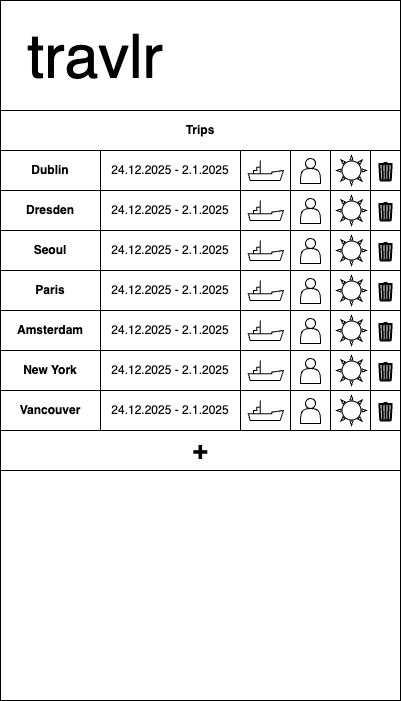

The diagram above was exported from draw.io. Its source (the exported page's mxGraphModel, read from the mxfile embedded in the PNG):
<mxGraphModel dx="974" dy="790" grid="1" gridSize="10" guides="1" tooltips="1" connect="1" arrows="1" fold="1" page="1" pageScale="1" pageWidth="827" pageHeight="1169" math="0" shadow="0">
  <root>
    <mxCell id="0" />
    <mxCell id="1" parent="0" />
    <mxCell id="3" value="" style="rounded=0;whiteSpace=wrap;html=1;" parent="1" vertex="1">
      <mxGeometry width="400" height="700" as="geometry" />
    </mxCell>
    <mxCell id="35" value="&lt;b&gt;Trips&lt;/b&gt;" style="rounded=0;whiteSpace=wrap;html=1;" parent="1" vertex="1">
      <mxGeometry y="110" width="400" height="40" as="geometry" />
    </mxCell>
    <mxCell id="47" value="" style="group" parent="1" vertex="1" connectable="0">
      <mxGeometry y="150" width="400" height="40" as="geometry" />
    </mxCell>
    <mxCell id="42" value="" style="rounded=0;whiteSpace=wrap;html=1;" parent="47" vertex="1">
      <mxGeometry x="290" width="50" height="40" as="geometry" />
    </mxCell>
    <mxCell id="36" value="" style="rounded=0;whiteSpace=wrap;html=1;" parent="47" vertex="1">
      <mxGeometry width="400" height="40" as="geometry" />
    </mxCell>
    <mxCell id="37" value="&lt;b&gt;Dublin&lt;/b&gt;" style="rounded=0;whiteSpace=wrap;html=1;" parent="47" vertex="1">
      <mxGeometry width="100" height="40" as="geometry" />
    </mxCell>
    <mxCell id="38" value="24.12.2025 - 2.1.2025" style="rounded=0;whiteSpace=wrap;html=1;" parent="47" vertex="1">
      <mxGeometry x="100" width="140" height="40" as="geometry" />
    </mxCell>
    <mxCell id="39" value="" style="rounded=0;whiteSpace=wrap;html=1;" parent="47" vertex="1">
      <mxGeometry x="240" width="50" height="40" as="geometry" />
    </mxCell>
    <mxCell id="40" value="" style="verticalLabelPosition=bottom;outlineConnect=0;align=center;dashed=0;html=1;verticalAlign=top;shape=mxgraph.pid.misc.ship" parent="47" vertex="1">
      <mxGeometry x="248" y="10" width="35" height="20" as="geometry" />
    </mxCell>
    <mxCell id="43" value="" style="rounded=0;whiteSpace=wrap;html=1;" parent="47" vertex="1">
      <mxGeometry x="290" width="40" height="40" as="geometry" />
    </mxCell>
    <mxCell id="41" value="" style="shape=actor;whiteSpace=wrap;html=1;" parent="47" vertex="1">
      <mxGeometry x="300" y="8" width="20" height="25" as="geometry" />
    </mxCell>
    <mxCell id="45" value="" style="rounded=0;whiteSpace=wrap;html=1;" parent="47" vertex="1">
      <mxGeometry x="330" width="40" height="40" as="geometry" />
    </mxCell>
    <mxCell id="44" value="" style="verticalLabelPosition=bottom;verticalAlign=top;html=1;shape=mxgraph.basic.sun" parent="47" vertex="1">
      <mxGeometry x="336" y="5" width="30" height="30" as="geometry" />
    </mxCell>
    <mxCell id="46" value="..." style="rounded=0;whiteSpace=wrap;html=1;" parent="47" vertex="1">
      <mxGeometry x="370" width="30" height="40" as="geometry" />
    </mxCell>
    <mxCell id="181" value="" style="html=1;verticalLabelPosition=bottom;align=center;labelBackgroundColor=#ffffff;verticalAlign=top;strokeWidth=2;strokeColor=#000000;shadow=0;dashed=0;shape=mxgraph.ios7.icons.trashcan;" parent="47" vertex="1">
      <mxGeometry x="378" y="12.5" width="14" height="17.5" as="geometry" />
    </mxCell>
    <mxCell id="180" value="travlr" style="text;html=1;strokeColor=none;fillColor=none;align=center;verticalAlign=middle;whiteSpace=wrap;rounded=0;fontSize=61;" parent="1" vertex="1">
      <mxGeometry x="20" y="22" width="150" height="70" as="geometry" />
    </mxCell>
    <mxCell id="182" value="" style="group" parent="1" vertex="1" connectable="0">
      <mxGeometry y="190" width="400" height="40" as="geometry" />
    </mxCell>
    <mxCell id="183" value="" style="rounded=0;whiteSpace=wrap;html=1;" parent="182" vertex="1">
      <mxGeometry x="290" width="50" height="40" as="geometry" />
    </mxCell>
    <mxCell id="184" value="" style="rounded=0;whiteSpace=wrap;html=1;" parent="182" vertex="1">
      <mxGeometry width="400" height="40" as="geometry" />
    </mxCell>
    <mxCell id="185" value="&lt;b&gt;Dresden&lt;/b&gt;" style="rounded=0;whiteSpace=wrap;html=1;" parent="182" vertex="1">
      <mxGeometry width="100" height="40" as="geometry" />
    </mxCell>
    <mxCell id="186" value="24.12.2025 - 2.1.2025" style="rounded=0;whiteSpace=wrap;html=1;" parent="182" vertex="1">
      <mxGeometry x="100" width="140" height="40" as="geometry" />
    </mxCell>
    <mxCell id="187" value="" style="rounded=0;whiteSpace=wrap;html=1;" parent="182" vertex="1">
      <mxGeometry x="240" width="50" height="40" as="geometry" />
    </mxCell>
    <mxCell id="188" value="" style="verticalLabelPosition=bottom;outlineConnect=0;align=center;dashed=0;html=1;verticalAlign=top;shape=mxgraph.pid.misc.ship" parent="182" vertex="1">
      <mxGeometry x="248" y="10" width="35" height="20" as="geometry" />
    </mxCell>
    <mxCell id="189" value="" style="rounded=0;whiteSpace=wrap;html=1;" parent="182" vertex="1">
      <mxGeometry x="290" width="40" height="40" as="geometry" />
    </mxCell>
    <mxCell id="190" value="" style="shape=actor;whiteSpace=wrap;html=1;" parent="182" vertex="1">
      <mxGeometry x="300" y="8" width="20" height="25" as="geometry" />
    </mxCell>
    <mxCell id="191" value="" style="rounded=0;whiteSpace=wrap;html=1;" parent="182" vertex="1">
      <mxGeometry x="330" width="40" height="40" as="geometry" />
    </mxCell>
    <mxCell id="192" value="" style="verticalLabelPosition=bottom;verticalAlign=top;html=1;shape=mxgraph.basic.sun" parent="182" vertex="1">
      <mxGeometry x="336" y="5" width="30" height="30" as="geometry" />
    </mxCell>
    <mxCell id="193" value="..." style="rounded=0;whiteSpace=wrap;html=1;" parent="182" vertex="1">
      <mxGeometry x="370" width="30" height="40" as="geometry" />
    </mxCell>
    <mxCell id="194" value="" style="html=1;verticalLabelPosition=bottom;align=center;labelBackgroundColor=#ffffff;verticalAlign=top;strokeWidth=2;strokeColor=#000000;shadow=0;dashed=0;shape=mxgraph.ios7.icons.trashcan;" parent="182" vertex="1">
      <mxGeometry x="378" y="12.5" width="14" height="17.5" as="geometry" />
    </mxCell>
    <mxCell id="195" value="" style="group" parent="1" vertex="1" connectable="0">
      <mxGeometry y="230" width="400" height="40" as="geometry" />
    </mxCell>
    <mxCell id="196" value="" style="rounded=0;whiteSpace=wrap;html=1;" parent="195" vertex="1">
      <mxGeometry x="290" width="50" height="40" as="geometry" />
    </mxCell>
    <mxCell id="197" value="" style="rounded=0;whiteSpace=wrap;html=1;" parent="195" vertex="1">
      <mxGeometry width="400" height="40" as="geometry" />
    </mxCell>
    <mxCell id="198" value="&lt;b&gt;Seoul&lt;/b&gt;" style="rounded=0;whiteSpace=wrap;html=1;" parent="195" vertex="1">
      <mxGeometry width="100" height="40" as="geometry" />
    </mxCell>
    <mxCell id="199" value="24.12.2025 - 2.1.2025" style="rounded=0;whiteSpace=wrap;html=1;" parent="195" vertex="1">
      <mxGeometry x="100" width="140" height="40" as="geometry" />
    </mxCell>
    <mxCell id="200" value="" style="rounded=0;whiteSpace=wrap;html=1;" parent="195" vertex="1">
      <mxGeometry x="240" width="50" height="40" as="geometry" />
    </mxCell>
    <mxCell id="201" value="" style="verticalLabelPosition=bottom;outlineConnect=0;align=center;dashed=0;html=1;verticalAlign=top;shape=mxgraph.pid.misc.ship" parent="195" vertex="1">
      <mxGeometry x="248" y="10" width="35" height="20" as="geometry" />
    </mxCell>
    <mxCell id="202" value="" style="rounded=0;whiteSpace=wrap;html=1;" parent="195" vertex="1">
      <mxGeometry x="290" width="40" height="40" as="geometry" />
    </mxCell>
    <mxCell id="203" value="" style="shape=actor;whiteSpace=wrap;html=1;" parent="195" vertex="1">
      <mxGeometry x="300" y="8" width="20" height="25" as="geometry" />
    </mxCell>
    <mxCell id="204" value="" style="rounded=0;whiteSpace=wrap;html=1;" parent="195" vertex="1">
      <mxGeometry x="330" width="40" height="40" as="geometry" />
    </mxCell>
    <mxCell id="205" value="" style="verticalLabelPosition=bottom;verticalAlign=top;html=1;shape=mxgraph.basic.sun" parent="195" vertex="1">
      <mxGeometry x="336" y="5" width="30" height="30" as="geometry" />
    </mxCell>
    <mxCell id="206" value="..." style="rounded=0;whiteSpace=wrap;html=1;" parent="195" vertex="1">
      <mxGeometry x="370" width="30" height="40" as="geometry" />
    </mxCell>
    <mxCell id="207" value="" style="html=1;verticalLabelPosition=bottom;align=center;labelBackgroundColor=#ffffff;verticalAlign=top;strokeWidth=2;strokeColor=#000000;shadow=0;dashed=0;shape=mxgraph.ios7.icons.trashcan;" parent="195" vertex="1">
      <mxGeometry x="378" y="12.5" width="14" height="17.5" as="geometry" />
    </mxCell>
    <mxCell id="208" value="" style="group" parent="1" vertex="1" connectable="0">
      <mxGeometry y="270" width="400" height="40" as="geometry" />
    </mxCell>
    <mxCell id="209" value="" style="rounded=0;whiteSpace=wrap;html=1;" parent="208" vertex="1">
      <mxGeometry x="290" width="50" height="40" as="geometry" />
    </mxCell>
    <mxCell id="210" value="" style="rounded=0;whiteSpace=wrap;html=1;" parent="208" vertex="1">
      <mxGeometry width="400" height="40" as="geometry" />
    </mxCell>
    <mxCell id="211" value="&lt;b&gt;Paris&lt;/b&gt;" style="rounded=0;whiteSpace=wrap;html=1;" parent="208" vertex="1">
      <mxGeometry width="100" height="40" as="geometry" />
    </mxCell>
    <mxCell id="212" value="24.12.2025 - 2.1.2025" style="rounded=0;whiteSpace=wrap;html=1;" parent="208" vertex="1">
      <mxGeometry x="100" width="140" height="40" as="geometry" />
    </mxCell>
    <mxCell id="213" value="" style="rounded=0;whiteSpace=wrap;html=1;" parent="208" vertex="1">
      <mxGeometry x="240" width="50" height="40" as="geometry" />
    </mxCell>
    <mxCell id="214" value="" style="verticalLabelPosition=bottom;outlineConnect=0;align=center;dashed=0;html=1;verticalAlign=top;shape=mxgraph.pid.misc.ship" parent="208" vertex="1">
      <mxGeometry x="248" y="10" width="35" height="20" as="geometry" />
    </mxCell>
    <mxCell id="215" value="" style="rounded=0;whiteSpace=wrap;html=1;" parent="208" vertex="1">
      <mxGeometry x="290" width="40" height="40" as="geometry" />
    </mxCell>
    <mxCell id="216" value="" style="shape=actor;whiteSpace=wrap;html=1;" parent="208" vertex="1">
      <mxGeometry x="300" y="8" width="20" height="25" as="geometry" />
    </mxCell>
    <mxCell id="217" value="" style="rounded=0;whiteSpace=wrap;html=1;" parent="208" vertex="1">
      <mxGeometry x="330" width="40" height="40" as="geometry" />
    </mxCell>
    <mxCell id="218" value="" style="verticalLabelPosition=bottom;verticalAlign=top;html=1;shape=mxgraph.basic.sun" parent="208" vertex="1">
      <mxGeometry x="336" y="5" width="30" height="30" as="geometry" />
    </mxCell>
    <mxCell id="219" value="..." style="rounded=0;whiteSpace=wrap;html=1;" parent="208" vertex="1">
      <mxGeometry x="370" width="30" height="40" as="geometry" />
    </mxCell>
    <mxCell id="220" value="" style="html=1;verticalLabelPosition=bottom;align=center;labelBackgroundColor=#ffffff;verticalAlign=top;strokeWidth=2;strokeColor=#000000;shadow=0;dashed=0;shape=mxgraph.ios7.icons.trashcan;" parent="208" vertex="1">
      <mxGeometry x="378" y="12.5" width="14" height="17.5" as="geometry" />
    </mxCell>
    <mxCell id="221" value="" style="group" parent="1" vertex="1" connectable="0">
      <mxGeometry y="310" width="400" height="40" as="geometry" />
    </mxCell>
    <mxCell id="222" value="" style="rounded=0;whiteSpace=wrap;html=1;" parent="221" vertex="1">
      <mxGeometry x="290" width="50" height="40" as="geometry" />
    </mxCell>
    <mxCell id="223" value="" style="rounded=0;whiteSpace=wrap;html=1;" parent="221" vertex="1">
      <mxGeometry width="400" height="40" as="geometry" />
    </mxCell>
    <mxCell id="224" value="&lt;b&gt;Amsterdam&lt;/b&gt;" style="rounded=0;whiteSpace=wrap;html=1;" parent="221" vertex="1">
      <mxGeometry width="100" height="40" as="geometry" />
    </mxCell>
    <mxCell id="225" value="24.12.2025 - 2.1.2025" style="rounded=0;whiteSpace=wrap;html=1;" parent="221" vertex="1">
      <mxGeometry x="100" width="140" height="40" as="geometry" />
    </mxCell>
    <mxCell id="226" value="" style="rounded=0;whiteSpace=wrap;html=1;" parent="221" vertex="1">
      <mxGeometry x="240" width="50" height="40" as="geometry" />
    </mxCell>
    <mxCell id="227" value="" style="verticalLabelPosition=bottom;outlineConnect=0;align=center;dashed=0;html=1;verticalAlign=top;shape=mxgraph.pid.misc.ship" parent="221" vertex="1">
      <mxGeometry x="248" y="10" width="35" height="20" as="geometry" />
    </mxCell>
    <mxCell id="228" value="" style="rounded=0;whiteSpace=wrap;html=1;" parent="221" vertex="1">
      <mxGeometry x="290" width="40" height="40" as="geometry" />
    </mxCell>
    <mxCell id="229" value="" style="shape=actor;whiteSpace=wrap;html=1;" parent="221" vertex="1">
      <mxGeometry x="300" y="8" width="20" height="25" as="geometry" />
    </mxCell>
    <mxCell id="230" value="" style="rounded=0;whiteSpace=wrap;html=1;" parent="221" vertex="1">
      <mxGeometry x="330" width="40" height="40" as="geometry" />
    </mxCell>
    <mxCell id="231" value="" style="verticalLabelPosition=bottom;verticalAlign=top;html=1;shape=mxgraph.basic.sun" parent="221" vertex="1">
      <mxGeometry x="336" y="5" width="30" height="30" as="geometry" />
    </mxCell>
    <mxCell id="232" value="..." style="rounded=0;whiteSpace=wrap;html=1;" parent="221" vertex="1">
      <mxGeometry x="370" width="30" height="40" as="geometry" />
    </mxCell>
    <mxCell id="233" value="" style="html=1;verticalLabelPosition=bottom;align=center;labelBackgroundColor=#ffffff;verticalAlign=top;strokeWidth=2;strokeColor=#000000;shadow=0;dashed=0;shape=mxgraph.ios7.icons.trashcan;" parent="221" vertex="1">
      <mxGeometry x="378" y="12.5" width="14" height="17.5" as="geometry" />
    </mxCell>
    <mxCell id="234" value="" style="group" parent="1" vertex="1" connectable="0">
      <mxGeometry y="350" width="400" height="40" as="geometry" />
    </mxCell>
    <mxCell id="235" value="" style="rounded=0;whiteSpace=wrap;html=1;" parent="234" vertex="1">
      <mxGeometry x="290" width="50" height="40" as="geometry" />
    </mxCell>
    <mxCell id="236" value="" style="rounded=0;whiteSpace=wrap;html=1;" parent="234" vertex="1">
      <mxGeometry width="400" height="40" as="geometry" />
    </mxCell>
    <mxCell id="237" value="&lt;b&gt;New York&lt;/b&gt;" style="rounded=0;whiteSpace=wrap;html=1;" parent="234" vertex="1">
      <mxGeometry width="100" height="40" as="geometry" />
    </mxCell>
    <mxCell id="238" value="24.12.2025 - 2.1.2025" style="rounded=0;whiteSpace=wrap;html=1;" parent="234" vertex="1">
      <mxGeometry x="100" width="140" height="40" as="geometry" />
    </mxCell>
    <mxCell id="239" value="" style="rounded=0;whiteSpace=wrap;html=1;" parent="234" vertex="1">
      <mxGeometry x="240" width="50" height="40" as="geometry" />
    </mxCell>
    <mxCell id="240" value="" style="verticalLabelPosition=bottom;outlineConnect=0;align=center;dashed=0;html=1;verticalAlign=top;shape=mxgraph.pid.misc.ship" parent="234" vertex="1">
      <mxGeometry x="248" y="10" width="35" height="20" as="geometry" />
    </mxCell>
    <mxCell id="241" value="" style="rounded=0;whiteSpace=wrap;html=1;" parent="234" vertex="1">
      <mxGeometry x="290" width="40" height="40" as="geometry" />
    </mxCell>
    <mxCell id="242" value="" style="shape=actor;whiteSpace=wrap;html=1;" parent="234" vertex="1">
      <mxGeometry x="300" y="8" width="20" height="25" as="geometry" />
    </mxCell>
    <mxCell id="243" value="" style="rounded=0;whiteSpace=wrap;html=1;" parent="234" vertex="1">
      <mxGeometry x="330" width="40" height="40" as="geometry" />
    </mxCell>
    <mxCell id="244" value="" style="verticalLabelPosition=bottom;verticalAlign=top;html=1;shape=mxgraph.basic.sun" parent="234" vertex="1">
      <mxGeometry x="336" y="5" width="30" height="30" as="geometry" />
    </mxCell>
    <mxCell id="245" value="..." style="rounded=0;whiteSpace=wrap;html=1;" parent="234" vertex="1">
      <mxGeometry x="370" width="30" height="40" as="geometry" />
    </mxCell>
    <mxCell id="246" value="" style="html=1;verticalLabelPosition=bottom;align=center;labelBackgroundColor=#ffffff;verticalAlign=top;strokeWidth=2;strokeColor=#000000;shadow=0;dashed=0;shape=mxgraph.ios7.icons.trashcan;" parent="234" vertex="1">
      <mxGeometry x="378" y="12.5" width="14" height="17.5" as="geometry" />
    </mxCell>
    <mxCell id="247" value="" style="group" parent="1" vertex="1" connectable="0">
      <mxGeometry y="390" width="400" height="40" as="geometry" />
    </mxCell>
    <mxCell id="248" value="" style="rounded=0;whiteSpace=wrap;html=1;" parent="247" vertex="1">
      <mxGeometry x="290" width="50" height="40" as="geometry" />
    </mxCell>
    <mxCell id="249" value="" style="rounded=0;whiteSpace=wrap;html=1;" parent="247" vertex="1">
      <mxGeometry width="400" height="40" as="geometry" />
    </mxCell>
    <mxCell id="250" value="&lt;b&gt;Vancouver&lt;/b&gt;" style="rounded=0;whiteSpace=wrap;html=1;" parent="247" vertex="1">
      <mxGeometry width="100" height="40" as="geometry" />
    </mxCell>
    <mxCell id="251" value="24.12.2025 - 2.1.2025" style="rounded=0;whiteSpace=wrap;html=1;" parent="247" vertex="1">
      <mxGeometry x="100" width="140" height="40" as="geometry" />
    </mxCell>
    <mxCell id="252" value="" style="rounded=0;whiteSpace=wrap;html=1;" parent="247" vertex="1">
      <mxGeometry x="240" width="50" height="40" as="geometry" />
    </mxCell>
    <mxCell id="253" value="" style="verticalLabelPosition=bottom;outlineConnect=0;align=center;dashed=0;html=1;verticalAlign=top;shape=mxgraph.pid.misc.ship" parent="247" vertex="1">
      <mxGeometry x="248" y="10" width="35" height="20" as="geometry" />
    </mxCell>
    <mxCell id="254" value="" style="rounded=0;whiteSpace=wrap;html=1;" parent="247" vertex="1">
      <mxGeometry x="290" width="40" height="40" as="geometry" />
    </mxCell>
    <mxCell id="255" value="" style="shape=actor;whiteSpace=wrap;html=1;" parent="247" vertex="1">
      <mxGeometry x="300" y="8" width="20" height="25" as="geometry" />
    </mxCell>
    <mxCell id="256" value="" style="rounded=0;whiteSpace=wrap;html=1;" parent="247" vertex="1">
      <mxGeometry x="330" width="40" height="40" as="geometry" />
    </mxCell>
    <mxCell id="257" value="" style="verticalLabelPosition=bottom;verticalAlign=top;html=1;shape=mxgraph.basic.sun" parent="247" vertex="1">
      <mxGeometry x="336" y="5" width="30" height="30" as="geometry" />
    </mxCell>
    <mxCell id="258" value="..." style="rounded=0;whiteSpace=wrap;html=1;" parent="247" vertex="1">
      <mxGeometry x="370" width="30" height="40" as="geometry" />
    </mxCell>
    <mxCell id="259" value="" style="html=1;verticalLabelPosition=bottom;align=center;labelBackgroundColor=#ffffff;verticalAlign=top;strokeWidth=2;strokeColor=#000000;shadow=0;dashed=0;shape=mxgraph.ios7.icons.trashcan;" parent="247" vertex="1">
      <mxGeometry x="378" y="12.5" width="14" height="17.5" as="geometry" />
    </mxCell>
    <mxCell id="260" value="&lt;b&gt;&lt;font style=&quot;font-size: 26px;&quot;&gt;+&lt;/font&gt;&lt;/b&gt;" style="rounded=0;whiteSpace=wrap;html=1;" vertex="1" parent="1">
      <mxGeometry y="430" width="400" height="40" as="geometry" />
    </mxCell>
  </root>
</mxGraphModel>